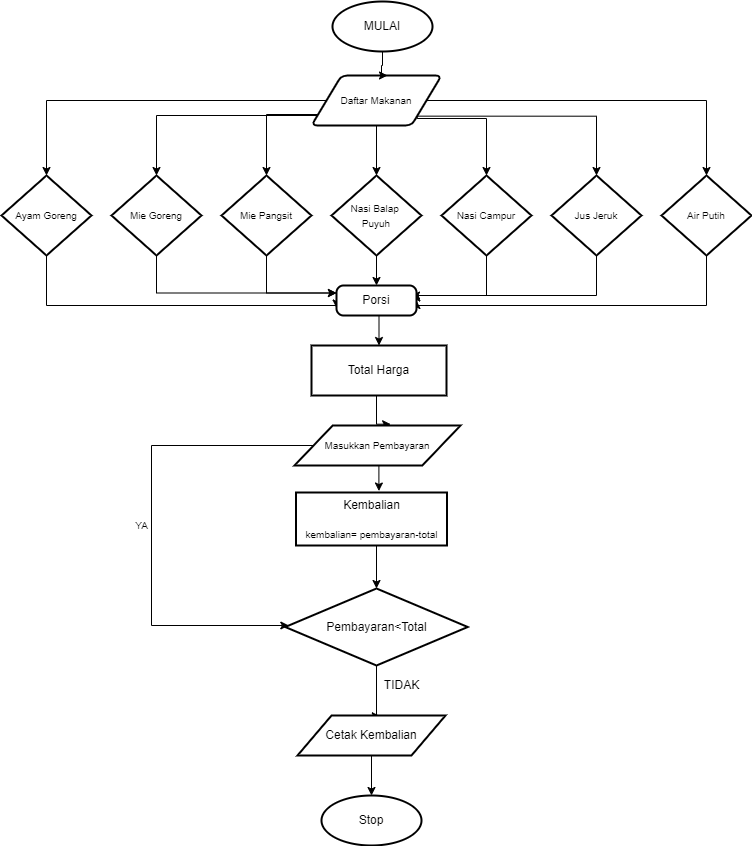

The diagram above was exported from draw.io. Its source (the exported page's mxGraphModel, read from the mxfile embedded in the PNG):
<mxGraphModel dx="782" dy="531" grid="1" gridSize="10" guides="1" tooltips="1" connect="1" arrows="1" fold="1" page="1" pageScale="1" pageWidth="850" pageHeight="1100" math="0" shadow="0">
  <root>
    <mxCell id="0" />
    <mxCell id="1" parent="0" />
    <mxCell id="HTCQl3cIDwrEqdC3qEhg-4" style="edgeStyle=orthogonalEdgeStyle;rounded=0;orthogonalLoop=1;jettySize=auto;html=1;exitX=0.579;exitY=-0.013;exitDx=0;exitDy=0;exitPerimeter=0;entryX=0.574;entryY=0;entryDx=0;entryDy=0;entryPerimeter=0;" edge="1" parent="1" source="HTCQl3cIDwrEqdC3qEhg-3" target="HTCQl3cIDwrEqdC3qEhg-3">
      <mxGeometry relative="1" as="geometry">
        <mxPoint x="405" y="60" as="sourcePoint" />
      </mxGeometry>
    </mxCell>
    <mxCell id="HTCQl3cIDwrEqdC3qEhg-16" style="edgeStyle=orthogonalEdgeStyle;rounded=0;orthogonalLoop=1;jettySize=auto;html=1;exitX=0.5;exitY=1;exitDx=0;exitDy=0;entryX=0.5;entryY=0;entryDx=0;entryDy=0;entryPerimeter=0;" edge="1" parent="1" source="HTCQl3cIDwrEqdC3qEhg-3" target="HTCQl3cIDwrEqdC3qEhg-11">
      <mxGeometry relative="1" as="geometry" />
    </mxCell>
    <mxCell id="HTCQl3cIDwrEqdC3qEhg-17" style="edgeStyle=orthogonalEdgeStyle;rounded=0;orthogonalLoop=1;jettySize=auto;html=1;exitX=1;exitY=0.5;exitDx=0;exitDy=0;entryX=0.5;entryY=0;entryDx=0;entryDy=0;entryPerimeter=0;" edge="1" parent="1" source="HTCQl3cIDwrEqdC3qEhg-3" target="HTCQl3cIDwrEqdC3qEhg-14">
      <mxGeometry relative="1" as="geometry" />
    </mxCell>
    <mxCell id="HTCQl3cIDwrEqdC3qEhg-18" style="edgeStyle=orthogonalEdgeStyle;rounded=0;orthogonalLoop=1;jettySize=auto;html=1;exitX=1;exitY=1;exitDx=0;exitDy=0;entryX=0.5;entryY=0;entryDx=0;entryDy=0;entryPerimeter=0;" edge="1" parent="1" source="HTCQl3cIDwrEqdC3qEhg-3" target="HTCQl3cIDwrEqdC3qEhg-12">
      <mxGeometry relative="1" as="geometry">
        <Array as="points">
          <mxPoint x="505" y="123" />
        </Array>
      </mxGeometry>
    </mxCell>
    <mxCell id="HTCQl3cIDwrEqdC3qEhg-19" style="edgeStyle=orthogonalEdgeStyle;rounded=0;orthogonalLoop=1;jettySize=auto;html=1;exitX=1;exitY=1;exitDx=0;exitDy=0;entryX=0.5;entryY=0;entryDx=0;entryDy=0;entryPerimeter=0;" edge="1" parent="1" source="HTCQl3cIDwrEqdC3qEhg-3" target="HTCQl3cIDwrEqdC3qEhg-13">
      <mxGeometry relative="1" as="geometry" />
    </mxCell>
    <mxCell id="HTCQl3cIDwrEqdC3qEhg-20" style="edgeStyle=orthogonalEdgeStyle;rounded=0;orthogonalLoop=1;jettySize=auto;html=1;exitX=0;exitY=0.5;exitDx=0;exitDy=0;entryX=0.5;entryY=0;entryDx=0;entryDy=0;entryPerimeter=0;" edge="1" parent="1" source="HTCQl3cIDwrEqdC3qEhg-3" target="HTCQl3cIDwrEqdC3qEhg-9">
      <mxGeometry relative="1" as="geometry" />
    </mxCell>
    <mxCell id="HTCQl3cIDwrEqdC3qEhg-21" style="edgeStyle=orthogonalEdgeStyle;rounded=0;orthogonalLoop=1;jettySize=auto;html=1;exitX=0;exitY=0.75;exitDx=0;exitDy=0;entryX=0.5;entryY=0;entryDx=0;entryDy=0;entryPerimeter=0;" edge="1" parent="1" source="HTCQl3cIDwrEqdC3qEhg-3" target="HTCQl3cIDwrEqdC3qEhg-15">
      <mxGeometry relative="1" as="geometry">
        <Array as="points">
          <mxPoint x="338" y="120" />
          <mxPoint x="175" y="120" />
        </Array>
      </mxGeometry>
    </mxCell>
    <mxCell id="HTCQl3cIDwrEqdC3qEhg-22" style="edgeStyle=orthogonalEdgeStyle;rounded=0;orthogonalLoop=1;jettySize=auto;html=1;exitX=0;exitY=0.75;exitDx=0;exitDy=0;entryX=0.5;entryY=0;entryDx=0;entryDy=0;entryPerimeter=0;" edge="1" parent="1" source="HTCQl3cIDwrEqdC3qEhg-3" target="HTCQl3cIDwrEqdC3qEhg-10">
      <mxGeometry relative="1" as="geometry">
        <Array as="points">
          <mxPoint x="285" y="119" />
        </Array>
      </mxGeometry>
    </mxCell>
    <mxCell id="HTCQl3cIDwrEqdC3qEhg-3" value="&lt;font size=&quot;1&quot;&gt;Daftar Makanan&lt;/font&gt;" style="shape=parallelogram;html=1;strokeWidth=2;perimeter=parallelogramPerimeter;whiteSpace=wrap;rounded=1;arcSize=12;size=0.23;" vertex="1" parent="1">
      <mxGeometry x="330" y="80" width="130" height="50" as="geometry" />
    </mxCell>
    <mxCell id="HTCQl3cIDwrEqdC3qEhg-33" style="edgeStyle=orthogonalEdgeStyle;rounded=0;orthogonalLoop=1;jettySize=auto;html=1;exitX=0.5;exitY=1;exitDx=0;exitDy=0;exitPerimeter=0;entryX=0;entryY=0.75;entryDx=0;entryDy=0;" edge="1" parent="1" source="HTCQl3cIDwrEqdC3qEhg-9" target="HTCQl3cIDwrEqdC3qEhg-23">
      <mxGeometry relative="1" as="geometry">
        <Array as="points">
          <mxPoint x="65" y="310" />
          <mxPoint x="355" y="310" />
        </Array>
      </mxGeometry>
    </mxCell>
    <mxCell id="HTCQl3cIDwrEqdC3qEhg-9" value="&lt;font size=&quot;1&quot;&gt;Ayam Goreng&lt;br&gt;&lt;/font&gt;" style="strokeWidth=2;html=1;shape=mxgraph.flowchart.decision;whiteSpace=wrap;" vertex="1" parent="1">
      <mxGeometry x="20" y="180" width="90" height="80" as="geometry" />
    </mxCell>
    <mxCell id="HTCQl3cIDwrEqdC3qEhg-31" style="edgeStyle=orthogonalEdgeStyle;rounded=0;orthogonalLoop=1;jettySize=auto;html=1;exitX=0.5;exitY=1;exitDx=0;exitDy=0;exitPerimeter=0;entryX=0;entryY=0.25;entryDx=0;entryDy=0;" edge="1" parent="1" source="HTCQl3cIDwrEqdC3qEhg-10" target="HTCQl3cIDwrEqdC3qEhg-23">
      <mxGeometry relative="1" as="geometry" />
    </mxCell>
    <mxCell id="HTCQl3cIDwrEqdC3qEhg-10" value="&lt;font size=&quot;1&quot;&gt;Mie Pangsit&lt;/font&gt;" style="strokeWidth=2;html=1;shape=mxgraph.flowchart.decision;whiteSpace=wrap;" vertex="1" parent="1">
      <mxGeometry x="240" y="180" width="90" height="80" as="geometry" />
    </mxCell>
    <mxCell id="HTCQl3cIDwrEqdC3qEhg-27" style="edgeStyle=orthogonalEdgeStyle;rounded=0;orthogonalLoop=1;jettySize=auto;html=1;exitX=0.5;exitY=1;exitDx=0;exitDy=0;exitPerimeter=0;entryX=0.5;entryY=0;entryDx=0;entryDy=0;" edge="1" parent="1" source="HTCQl3cIDwrEqdC3qEhg-11" target="HTCQl3cIDwrEqdC3qEhg-23">
      <mxGeometry relative="1" as="geometry" />
    </mxCell>
    <mxCell id="HTCQl3cIDwrEqdC3qEhg-11" value="&lt;font size=&quot;1&quot;&gt;Nasi Balap&amp;nbsp;&lt;br&gt;Puyuh&lt;br&gt;&lt;/font&gt;" style="strokeWidth=2;html=1;shape=mxgraph.flowchart.decision;whiteSpace=wrap;" vertex="1" parent="1">
      <mxGeometry x="350" y="180" width="90" height="80" as="geometry" />
    </mxCell>
    <mxCell id="HTCQl3cIDwrEqdC3qEhg-30" style="edgeStyle=orthogonalEdgeStyle;rounded=0;orthogonalLoop=1;jettySize=auto;html=1;exitX=0.5;exitY=1;exitDx=0;exitDy=0;exitPerimeter=0;" edge="1" parent="1" source="HTCQl3cIDwrEqdC3qEhg-12">
      <mxGeometry relative="1" as="geometry">
        <mxPoint x="430" y="300" as="targetPoint" />
        <Array as="points">
          <mxPoint x="505" y="300" />
        </Array>
      </mxGeometry>
    </mxCell>
    <mxCell id="HTCQl3cIDwrEqdC3qEhg-12" value="&lt;font size=&quot;1&quot;&gt;Nasi Campur&lt;/font&gt;" style="strokeWidth=2;html=1;shape=mxgraph.flowchart.decision;whiteSpace=wrap;" vertex="1" parent="1">
      <mxGeometry x="460" y="180" width="90" height="80" as="geometry" />
    </mxCell>
    <mxCell id="HTCQl3cIDwrEqdC3qEhg-29" style="edgeStyle=orthogonalEdgeStyle;rounded=0;orthogonalLoop=1;jettySize=auto;html=1;exitX=0.5;exitY=1;exitDx=0;exitDy=0;exitPerimeter=0;entryX=1;entryY=0.25;entryDx=0;entryDy=0;" edge="1" parent="1" source="HTCQl3cIDwrEqdC3qEhg-13" target="HTCQl3cIDwrEqdC3qEhg-23">
      <mxGeometry relative="1" as="geometry">
        <Array as="points">
          <mxPoint x="615" y="300" />
          <mxPoint x="435" y="300" />
        </Array>
      </mxGeometry>
    </mxCell>
    <mxCell id="HTCQl3cIDwrEqdC3qEhg-13" value="&lt;font size=&quot;1&quot;&gt;Jus Jeruk&lt;/font&gt;" style="strokeWidth=2;html=1;shape=mxgraph.flowchart.decision;whiteSpace=wrap;" vertex="1" parent="1">
      <mxGeometry x="570" y="180" width="90" height="80" as="geometry" />
    </mxCell>
    <mxCell id="HTCQl3cIDwrEqdC3qEhg-28" style="edgeStyle=orthogonalEdgeStyle;rounded=0;orthogonalLoop=1;jettySize=auto;html=1;exitX=0.5;exitY=1;exitDx=0;exitDy=0;exitPerimeter=0;entryX=1;entryY=0.5;entryDx=0;entryDy=0;" edge="1" parent="1" source="HTCQl3cIDwrEqdC3qEhg-14" target="HTCQl3cIDwrEqdC3qEhg-23">
      <mxGeometry relative="1" as="geometry">
        <Array as="points">
          <mxPoint x="725" y="310" />
          <mxPoint x="435" y="310" />
        </Array>
      </mxGeometry>
    </mxCell>
    <mxCell id="HTCQl3cIDwrEqdC3qEhg-14" value="&lt;font size=&quot;1&quot;&gt;Air Putih&lt;/font&gt;" style="strokeWidth=2;html=1;shape=mxgraph.flowchart.decision;whiteSpace=wrap;" vertex="1" parent="1">
      <mxGeometry x="680" y="180" width="90" height="80" as="geometry" />
    </mxCell>
    <mxCell id="HTCQl3cIDwrEqdC3qEhg-32" style="edgeStyle=orthogonalEdgeStyle;rounded=0;orthogonalLoop=1;jettySize=auto;html=1;exitX=0.5;exitY=1;exitDx=0;exitDy=0;exitPerimeter=0;entryX=0;entryY=0.25;entryDx=0;entryDy=0;" edge="1" parent="1" source="HTCQl3cIDwrEqdC3qEhg-15" target="HTCQl3cIDwrEqdC3qEhg-23">
      <mxGeometry relative="1" as="geometry" />
    </mxCell>
    <mxCell id="HTCQl3cIDwrEqdC3qEhg-15" value="&lt;font size=&quot;1&quot;&gt;Mie Goreng&lt;/font&gt;" style="strokeWidth=2;html=1;shape=mxgraph.flowchart.decision;whiteSpace=wrap;" vertex="1" parent="1">
      <mxGeometry x="130" y="180" width="90" height="80" as="geometry" />
    </mxCell>
    <mxCell id="HTCQl3cIDwrEqdC3qEhg-35" style="edgeStyle=orthogonalEdgeStyle;rounded=0;orthogonalLoop=1;jettySize=auto;html=1;exitX=0.5;exitY=1;exitDx=0;exitDy=0;entryX=0.5;entryY=0;entryDx=0;entryDy=0;" edge="1" parent="1" source="HTCQl3cIDwrEqdC3qEhg-23" target="HTCQl3cIDwrEqdC3qEhg-34">
      <mxGeometry relative="1" as="geometry" />
    </mxCell>
    <mxCell id="HTCQl3cIDwrEqdC3qEhg-23" value="Porsi" style="rounded=1;whiteSpace=wrap;html=1;absoluteArcSize=1;arcSize=14;strokeWidth=2;" vertex="1" parent="1">
      <mxGeometry x="355" y="290" width="80" height="30" as="geometry" />
    </mxCell>
    <mxCell id="HTCQl3cIDwrEqdC3qEhg-40" style="edgeStyle=orthogonalEdgeStyle;rounded=0;orthogonalLoop=1;jettySize=auto;html=1;exitX=0.5;exitY=1;exitDx=0;exitDy=0;entryX=0.579;entryY=-0.033;entryDx=0;entryDy=0;entryPerimeter=0;" edge="1" parent="1" source="HTCQl3cIDwrEqdC3qEhg-34" target="HTCQl3cIDwrEqdC3qEhg-38">
      <mxGeometry relative="1" as="geometry">
        <Array as="points">
          <mxPoint x="395" y="429" />
        </Array>
      </mxGeometry>
    </mxCell>
    <mxCell id="HTCQl3cIDwrEqdC3qEhg-34" value="Total Harga" style="rounded=0;whiteSpace=wrap;html=1;absoluteArcSize=1;arcSize=14;strokeWidth=2;" vertex="1" parent="1">
      <mxGeometry x="330" y="350" width="135" height="50" as="geometry" />
    </mxCell>
    <mxCell id="HTCQl3cIDwrEqdC3qEhg-43" style="edgeStyle=orthogonalEdgeStyle;rounded=0;orthogonalLoop=1;jettySize=auto;html=1;exitX=0.5;exitY=1;exitDx=0;exitDy=0;entryX=0.549;entryY=-0.028;entryDx=0;entryDy=0;entryPerimeter=0;" edge="1" parent="1" source="HTCQl3cIDwrEqdC3qEhg-38" target="HTCQl3cIDwrEqdC3qEhg-41">
      <mxGeometry relative="1" as="geometry" />
    </mxCell>
    <mxCell id="HTCQl3cIDwrEqdC3qEhg-45" style="edgeStyle=orthogonalEdgeStyle;rounded=0;orthogonalLoop=1;jettySize=auto;html=1;exitX=0;exitY=0.5;exitDx=0;exitDy=0;" edge="1" parent="1" source="HTCQl3cIDwrEqdC3qEhg-38" target="HTCQl3cIDwrEqdC3qEhg-42">
      <mxGeometry relative="1" as="geometry">
        <Array as="points">
          <mxPoint x="170" y="450" />
          <mxPoint x="170" y="630" />
        </Array>
      </mxGeometry>
    </mxCell>
    <mxCell id="HTCQl3cIDwrEqdC3qEhg-38" value="&lt;font size=&quot;1&quot;&gt;Masukkan Pembayaran&lt;/font&gt;" style="shape=parallelogram;html=1;strokeWidth=2;perimeter=parallelogramPerimeter;whiteSpace=wrap;rounded=0;arcSize=12;size=0.23;" vertex="1" parent="1">
      <mxGeometry x="313" y="430" width="166" height="40" as="geometry" />
    </mxCell>
    <mxCell id="HTCQl3cIDwrEqdC3qEhg-44" style="edgeStyle=orthogonalEdgeStyle;rounded=0;orthogonalLoop=1;jettySize=auto;html=1;exitX=0.5;exitY=1;exitDx=0;exitDy=0;entryX=0.5;entryY=0;entryDx=0;entryDy=0;" edge="1" parent="1" source="HTCQl3cIDwrEqdC3qEhg-41" target="HTCQl3cIDwrEqdC3qEhg-42">
      <mxGeometry relative="1" as="geometry">
        <Array as="points">
          <mxPoint x="395" y="550" />
        </Array>
      </mxGeometry>
    </mxCell>
    <mxCell id="HTCQl3cIDwrEqdC3qEhg-41" value="Kembalian&lt;br&gt;&lt;br style=&quot;font-size: 11px;&quot;&gt;&lt;font size=&quot;1&quot;&gt;kembalian= pembayaran-total&lt;/font&gt;" style="rounded=0;whiteSpace=wrap;html=1;strokeWidth=2;" vertex="1" parent="1">
      <mxGeometry x="314.5" y="497" width="151" height="53" as="geometry" />
    </mxCell>
    <mxCell id="HTCQl3cIDwrEqdC3qEhg-49" style="edgeStyle=orthogonalEdgeStyle;rounded=0;orthogonalLoop=1;jettySize=auto;html=1;exitX=0.5;exitY=1;exitDx=0;exitDy=0;entryX=0.559;entryY=0.017;entryDx=0;entryDy=0;entryPerimeter=0;" edge="1" parent="1" source="HTCQl3cIDwrEqdC3qEhg-42" target="HTCQl3cIDwrEqdC3qEhg-47">
      <mxGeometry relative="1" as="geometry">
        <Array as="points">
          <mxPoint x="395" y="721" />
        </Array>
      </mxGeometry>
    </mxCell>
    <mxCell id="HTCQl3cIDwrEqdC3qEhg-42" value="Pembayaran&amp;lt;Total" style="rhombus;whiteSpace=wrap;html=1;strokeWidth=2;" vertex="1" parent="1">
      <mxGeometry x="303.75" y="593" width="182.5" height="77" as="geometry" />
    </mxCell>
    <mxCell id="HTCQl3cIDwrEqdC3qEhg-50" style="edgeStyle=orthogonalEdgeStyle;rounded=0;orthogonalLoop=1;jettySize=auto;html=1;exitX=0.5;exitY=1;exitDx=0;exitDy=0;entryX=0.5;entryY=0;entryDx=0;entryDy=0;entryPerimeter=0;" edge="1" parent="1" source="HTCQl3cIDwrEqdC3qEhg-47" target="HTCQl3cIDwrEqdC3qEhg-48">
      <mxGeometry relative="1" as="geometry" />
    </mxCell>
    <mxCell id="HTCQl3cIDwrEqdC3qEhg-47" value="Cetak Kembalian" style="shape=parallelogram;html=1;strokeWidth=2;perimeter=parallelogramPerimeter;whiteSpace=wrap;rounded=0;arcSize=12;size=0.23;" vertex="1" parent="1">
      <mxGeometry x="316" y="720" width="148" height="40" as="geometry" />
    </mxCell>
    <mxCell id="HTCQl3cIDwrEqdC3qEhg-48" value="Stop" style="strokeWidth=2;html=1;shape=mxgraph.flowchart.start_1;whiteSpace=wrap;rounded=0;" vertex="1" parent="1">
      <mxGeometry x="340" y="800" width="100" height="50" as="geometry" />
    </mxCell>
    <mxCell id="HTCQl3cIDwrEqdC3qEhg-52" style="edgeStyle=orthogonalEdgeStyle;rounded=0;orthogonalLoop=1;jettySize=auto;html=1;exitX=0.5;exitY=1;exitDx=0;exitDy=0;exitPerimeter=0;" edge="1" parent="1" source="HTCQl3cIDwrEqdC3qEhg-51">
      <mxGeometry relative="1" as="geometry">
        <mxPoint x="406" y="80" as="targetPoint" />
        <Array as="points">
          <mxPoint x="401" y="70" />
          <mxPoint x="400" y="70" />
          <mxPoint x="400" y="80" />
        </Array>
      </mxGeometry>
    </mxCell>
    <mxCell id="HTCQl3cIDwrEqdC3qEhg-51" value="MULAI" style="strokeWidth=2;html=1;shape=mxgraph.flowchart.start_1;whiteSpace=wrap;rounded=0;" vertex="1" parent="1">
      <mxGeometry x="351" y="6" width="100" height="50" as="geometry" />
    </mxCell>
    <mxCell id="HTCQl3cIDwrEqdC3qEhg-53" value="&lt;font size=&quot;1&quot;&gt;YA&lt;/font&gt;" style="text;html=1;align=center;verticalAlign=middle;resizable=0;points=[];autosize=1;strokeColor=none;fillColor=none;fontSize=11;" vertex="1" parent="1">
      <mxGeometry x="145" y="520" width="30" height="20" as="geometry" />
    </mxCell>
    <mxCell id="HTCQl3cIDwrEqdC3qEhg-54" value="TIDAK" style="text;html=1;align=center;verticalAlign=middle;resizable=0;points=[];autosize=1;strokeColor=none;fillColor=none;fontSize=12;" vertex="1" parent="1">
      <mxGeometry x="395" y="680" width="50" height="20" as="geometry" />
    </mxCell>
  </root>
</mxGraphModel>